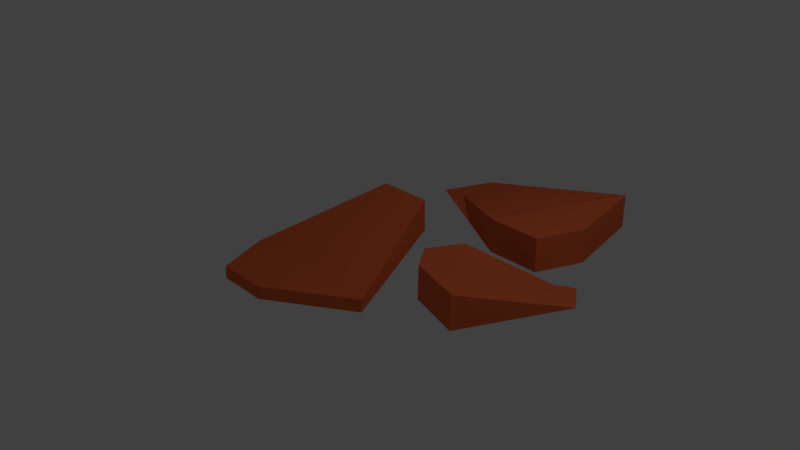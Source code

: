 # Source: rock2.blend  (saved by Blender 2.79.0; exported with 4.5.12 LTS)
import bpy
from mathutils import Matrix  # noqa: F401  (used for matrix-valued properties, if any)

bpy.ops.wm.read_factory_settings(use_empty=True)
scene = bpy.context.scene
scene.name = 'Scene'

# ---- collections
col_collection_1 = bpy.data.collections.new('Collection 1'); scene.collection.children.link(col_collection_1)

# ---- materials (node trees are filled in below, after node groups)
mat_material = bpy.data.materials.new('Material')
mat_material.alpha_threshold = 0.0
mat_material.use_transparent_shadow = False
mat_material.diffuse_color = (0.8, 0.1473, 0.04952, 1.0)
mat_material.roughness = 0.5
mat_material.specular_intensity = 0.0
mat_material.line_color = (0.0, 0.0, 0.0, 1.0)

# ---- material node trees

# ---- world
world_world = bpy.data.worlds.new('World'); scene.world = world_world
world_world.color = (0.05088, 0.05088, 0.05088)
world_world.use_sun_shadow = False
world_world.sun_shadow_jitter_overblur = 0.0
world_world.cycles.sampling_method = 'MANUAL'

# ---- cameras
cam_camera = bpy.data.cameras.new('Camera')
cam_camera.clip_end = 100.0
cam_camera.lens = 35.0
cam_camera.sensor_width = 32.0
cam_camera.sensor_height = 18.0
cam_camera.ortho_scale = 7.314
cam_camera.dof.focus_distance = 0.0
cam_camera.dof.aperture_fstop = 128.0

# ---- lights
light_lamp = bpy.data.lights.new('Lamp', 'POINT')
light_lamp.transmission_factor = 0.0
light_lamp.cutoff_distance = 30.0
light_lamp.energy = 100.0
light_lamp.shadow_buffer_clip_start = 1.001
light_lamp.shadow_soft_size = 0.1
light_lamp.shadow_maximum_resolution = 0.006
light_lamp.use_absolute_resolution = True

# ---- meshes
me_cube = bpy.data.meshes.new('Cube')
me_cube.from_pydata([(0.008365, 1.0, 0.0), (1.0, -1.0, 0.0), (-1.0, -1.0, 0.0), (-0.753, 1.0, 0.0), (0.008365, 0.9897, 0.451), (1.0, -0.9897, 0.1644), (-1.0, -0.9897, 0.1644), (-0.753, 0.9897, 0.451), (-0.05488, -1.684, 0.0), (-0.7335, -1.684, 0.0), (-0.05488, -1.673, 0.1644), (-0.7335, -1.673, 0.1644), (-0.4406, 2.864, 0.0), (1.785, 3.031, 0.0), (1.033, 1.178, 0.0), (-0.727, 2.159, 0.0), (-0.1315, 2.811, 0.06748), (1.776, 3.035, 0.4639), (1.024, 1.182, 0.4639), (-0.3167, 2.106, 0.06748), (2.022, 1.796, 0.0), (1.767, 1.167, 0.0), (2.013, 1.8, 0.4639), (1.757, 1.171, 0.4639), (2.618, 0.8569, 0.0), (1.954, -0.5457, 0.0), (1.244, 0.4462, 0.0), (2.348, 1.235, 0.0), (2.487, 0.6841, 0.06748), (1.959, -0.541, 0.4639), (1.25, 0.4509, 0.4639), (2.182, 1.0, 0.06748), (1.232, -0.3338, 0.0), (0.9916, 0.002799, 0.0), (1.238, -0.3291, 0.4639), (0.9968, 0.007499, 0.4639)], [], [(0, 1, 2, 3), (4, 7, 6, 5), (0, 4, 5, 1), (2, 1, 8, 9), (2, 6, 7, 3), (4, 0, 3, 7), (8, 10, 11, 9), (5, 6, 11, 10), (6, 2, 9, 11), (1, 5, 10, 8), (12, 13, 14, 15), (16, 19, 18, 17), (12, 16, 17, 13), (14, 13, 20, 21), (14, 18, 19, 15), (16, 12, 15, 19), (20, 22, 23, 21), (17, 18, 23, 22), (18, 14, 21, 23), (13, 17, 22, 20), (24, 25, 26, 27), (28, 31, 30, 29), (24, 28, 29, 25), (26, 25, 32, 33), (26, 30, 31, 27), (28, 24, 27, 31), (32, 34, 35, 33), (29, 30, 35, 34), (30, 26, 33, 35), (25, 29, 34, 32)])
me_cube.materials.append(mat_material)
me_cube.use_remesh_preserve_volume = False
me_cube.use_remesh_preserve_attributes = False
me_cube.use_mirror_vertex_groups = False
me_cube.update()

# ---- objects
ob_cube = bpy.data.objects.new('Cube', me_cube)
ob_lamp = bpy.data.objects.new('Lamp', light_lamp)
ob_camera = bpy.data.objects.new('Camera', cam_camera)

# ---- transforms, parenting, visibility, modifiers, constraints
ob_cube.location = (0.0, 0.0, 0.0)
ob_cube.lock_rotations_4d = False
ob_cube.empty_display_type = 'ARROWS'
ob_cube.lineart.crease_threshold = 0.0
ob_lamp.location = (4.076, 1.005, 5.904)
ob_lamp.rotation_euler = (0.6503, 0.05522, 1.866)
ob_lamp.lock_rotations_4d = False
ob_lamp.empty_display_type = 'ARROWS'
ob_lamp.color = (0.0, 0.0, 0.0, 0.0)
ob_lamp.lineart.crease_threshold = 0.0
ob_camera.location = (7.481, -6.508, 5.344)
ob_camera.rotation_euler = (1.109, 0.0, 0.8149)
ob_camera.lock_rotations_4d = False
ob_camera.empty_display_type = 'ARROWS'
ob_camera.color = (0.0, 0.0, 0.0, 0.0)
ob_camera.display_type = 'WIRE'
ob_camera.lineart.crease_threshold = 0.0

# ---- collection membership
col_collection_1.objects.link(ob_cube)
col_collection_1.objects.link(ob_lamp)
col_collection_1.objects.link(ob_camera)

# ---- scene / render settings (as saved in the file)
scene.camera = ob_camera
scene.frame_start = 1; scene.frame_end = 250; scene.frame_set(1)
scene.render.engine = 'BLENDER_EEVEE_NEXT'
scene.render.resolution_percentage = 50
scene.render.dither_intensity = 0.0
scene.cycles.use_denoising = False
scene.cycles.samples = 128
scene.cycles.sampling_pattern = 'TABULATED_SOBOL'
scene.cycles.use_adaptive_sampling = False
scene.cycles.use_light_tree = False
scene.cycles.blur_glossy = 0.0
scene.cycles.sample_clamp_indirect = 0.0
scene.view_settings.view_transform = 'Standard'
bpy.context.view_layer.update()
